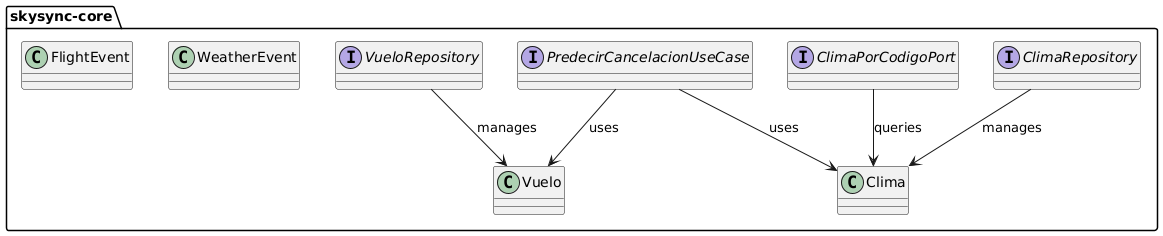

The diagram above was rendered by PlantUML. Its source (embedded in the PNG):
@startuml
!define RECTANGLE class
!define RECTANGLE2 interface

package "skysync-core" {
  RECTANGLE2 ClimaPorCodigoPort
  RECTANGLE2 ClimaRepository
  RECTANGLE2 VueloRepository
  RECTANGLE2 PredecirCancelacionUseCase
  RECTANGLE Clima
  RECTANGLE Vuelo
  RECTANGLE WeatherEvent
  RECTANGLE FlightEvent
}

ClimaPorCodigoPort -down-> Clima : queries
ClimaRepository -down-> Clima : manages
VueloRepository -down-> Vuelo : manages
PredecirCancelacionUseCase -down-> Vuelo : uses
PredecirCancelacionUseCase -down-> Clima : uses
@enduml